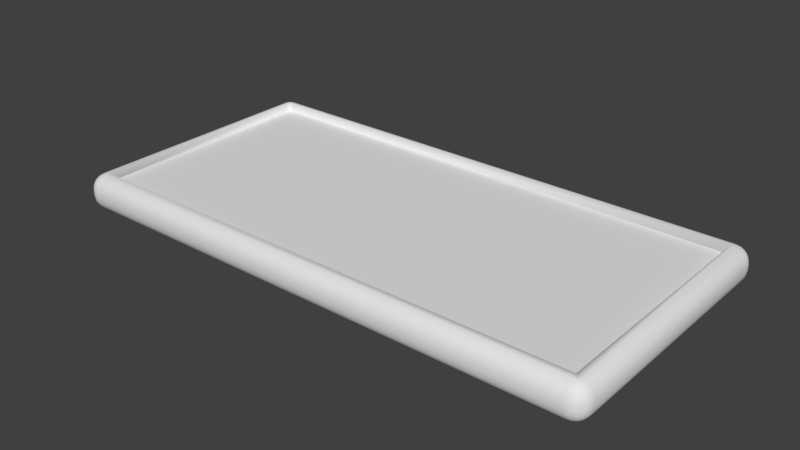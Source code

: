 # Source: door_plate.blend  (saved by Blender 2.79.0; exported with 4.5.12 LTS)
import bpy
from mathutils import Matrix  # noqa: F401  (used for matrix-valued properties, if any)

bpy.ops.wm.read_factory_settings(use_empty=True)
scene = bpy.context.scene
scene.name = 'Scene'

# ---- collections
col_collection_1 = bpy.data.collections.new('Collection 1'); scene.collection.children.link(col_collection_1)

# ---- materials (node trees are filled in below, after node groups)
mat_metal = bpy.data.materials.new('Metal')
mat_metal.alpha_threshold = 0.0
mat_metal.use_transparent_shadow = False
mat_metal.roughness = 0.5
mat_sign = bpy.data.materials.new('Sign')
mat_sign.alpha_threshold = 0.0
mat_sign.use_transparent_shadow = False
mat_sign.roughness = 0.5

# ---- material node trees

# ---- world
world_world = bpy.data.worlds.new('World'); scene.world = world_world
world_world.color = (0.05088, 0.05088, 0.05088)
world_world.use_sun_shadow = False
world_world.sun_shadow_jitter_overblur = 0.0
world_world.cycles.sampling_method = 'MANUAL'

# ---- meshes
me_cube_001 = bpy.data.meshes.new('Cube.001')
me_cube_001.from_pydata([(0.1413, -0.0663, 0.004909), (0.1413, 0.0663, 0.004909), (-0.1413, 0.0663, 0.004909), (-0.1413, -0.0663, 0.004909), (-0.1413, -0.0663, -0.01009), (-0.1413, -0.075, -0.001394), (-0.15, -0.0663, -0.001394), (-0.1413, -0.06899, -0.009665), (-0.1413, -0.07141, -0.008431), (-0.144, -0.0663, -0.009665), (-0.1441, -0.06908, -0.009161), (-0.144, -0.0713, -0.007995), (-0.1464, -0.0663, -0.008431), (-0.1463, -0.06898, -0.007989), (-0.1459, -0.0709, -0.007163), (-0.144, -0.07457, -0.001394), (-0.1464, -0.07334, -0.001394), (-0.1413, -0.07457, -0.004082), (-0.1441, -0.07407, -0.004153), (-0.1463, -0.0729, -0.004063), (-0.1413, -0.07334, -0.006505), (-0.144, -0.0729, -0.006392), (-0.1459, -0.07207, -0.005996), (-0.1496, -0.0663, -0.004082), (-0.1483, -0.0663, -0.006505), (-0.1496, -0.06899, -0.001394), (-0.1491, -0.06906, -0.004169), (-0.1479, -0.06897, -0.006387), (-0.1483, -0.07141, -0.001394), (-0.1479, -0.0713, -0.00407), (-0.1471, -0.0709, -0.005996), (-0.1413, -0.075, 0.001212), (-0.1413, -0.0663, 0.009909), (-0.15, -0.0663, 0.001212), (-0.1413, -0.07457, 0.0039), (-0.1413, -0.07334, 0.006323), (-0.144, -0.07457, 0.001212), (-0.1441, -0.07407, 0.003987), (-0.144, -0.0729, 0.006206), (-0.1464, -0.07334, 0.001212), (-0.1463, -0.0729, 0.003889), (-0.1459, -0.07207, 0.005814), (-0.144, -0.0663, 0.009483), (-0.1464, -0.0663, 0.008249), (-0.1413, -0.06899, 0.009483), (-0.1441, -0.06906, 0.008979), (-0.1463, -0.06897, 0.007814), (-0.1413, -0.07141, 0.008249), (-0.144, -0.0713, 0.007807), (-0.1459, -0.0709, 0.006982), (-0.1496, -0.06899, 0.001212), (-0.1483, -0.07141, 0.001212), (-0.1496, -0.0663, 0.0039), (-0.1491, -0.06908, 0.003972), (-0.1479, -0.0713, 0.003882), (-0.1483, -0.0663, 0.006323), (-0.1479, -0.06898, 0.00621), (-0.1471, -0.0709, 0.005814), (-0.1413, 0.0663, -0.01009), (-0.15, 0.0663, -0.001394), (-0.1413, 0.075, -0.001394), (-0.144, 0.0663, -0.009665), (-0.1464, 0.0663, -0.008431), (-0.1413, 0.06899, -0.009665), (-0.1441, 0.06906, -0.009161), (-0.1463, 0.06897, -0.007995), (-0.1413, 0.07141, -0.008431), (-0.144, 0.0713, -0.007989), (-0.1459, 0.0709, -0.007163), (-0.1496, 0.06899, -0.001394), (-0.1483, 0.07141, -0.001394), (-0.1496, 0.0663, -0.004082), (-0.1491, 0.06908, -0.004153), (-0.1479, 0.0713, -0.004063), (-0.1483, 0.0663, -0.006505), (-0.1479, 0.06898, -0.006392), (-0.1471, 0.0709, -0.005996), (-0.1413, 0.07457, -0.004082), (-0.1413, 0.07334, -0.006505), (-0.144, 0.07457, -0.001394), (-0.1441, 0.07407, -0.004169), (-0.144, 0.0729, -0.006387), (-0.1464, 0.07334, -0.001394), (-0.1463, 0.0729, -0.00407), (-0.1459, 0.07207, -0.005996), (-0.1413, 0.0663, 0.009909), (-0.1413, 0.075, 0.001212), (-0.15, 0.0663, 0.001212), (-0.1413, 0.06899, 0.009483), (-0.1413, 0.07141, 0.008249), (-0.144, 0.0663, 0.009483), (-0.1441, 0.06908, 0.008979), (-0.144, 0.0713, 0.007814), (-0.1464, 0.0663, 0.008249), (-0.1463, 0.06898, 0.007807), (-0.1459, 0.0709, 0.006982), (-0.144, 0.07457, 0.001212), (-0.1464, 0.07334, 0.001212), (-0.1413, 0.07457, 0.0039), (-0.1441, 0.07407, 0.003972), (-0.1463, 0.0729, 0.003882), (-0.1413, 0.07334, 0.006323), (-0.144, 0.0729, 0.00621), (-0.1459, 0.07207, 0.005814), (-0.1496, 0.0663, 0.0039), (-0.1483, 0.0663, 0.006323), (-0.1496, 0.06899, 0.001212), (-0.1491, 0.06906, 0.003987), (-0.1479, 0.06897, 0.006206), (-0.1483, 0.07141, 0.001212), (-0.1479, 0.0713, 0.003889), (-0.1471, 0.0709, 0.005814), (0.1413, -0.0663, -0.01009), (0.15, -0.0663, -0.001394), (0.1413, -0.075, -0.001394), (0.144, -0.0663, -0.009665), (0.1464, -0.0663, -0.008431), (0.1413, -0.06899, -0.009665), (0.1441, -0.06906, -0.009161), (0.1463, -0.06897, -0.007995), (0.1413, -0.07141, -0.008431), (0.144, -0.0713, -0.007989), (0.1459, -0.0709, -0.007163), (0.1496, -0.06899, -0.001394), (0.1483, -0.07141, -0.001394), (0.1496, -0.0663, -0.004082), (0.1491, -0.06908, -0.004153), (0.1479, -0.0713, -0.004063), (0.1483, -0.0663, -0.006505), (0.1479, -0.06898, -0.006392), (0.1471, -0.0709, -0.005996), (0.1413, -0.07457, -0.004082), (0.1413, -0.07334, -0.006505), (0.144, -0.07457, -0.001394), (0.1441, -0.07407, -0.004169), (0.144, -0.0729, -0.006387), (0.1464, -0.07334, -0.001394), (0.1463, -0.0729, -0.00407), (0.1459, -0.07207, -0.005996), (0.1413, -0.0663, 0.009909), (0.1413, -0.075, 0.001212), (0.15, -0.0663, 0.001212), (0.1413, -0.06899, 0.009483), (0.1413, -0.07141, 0.008249), (0.144, -0.0663, 0.009483), (0.1441, -0.06908, 0.008979), (0.144, -0.0713, 0.007814), (0.1464, -0.0663, 0.008249), (0.1463, -0.06898, 0.007807), (0.1459, -0.0709, 0.006982), (0.144, -0.07457, 0.001212), (0.1464, -0.07334, 0.001212), (0.1413, -0.07457, 0.0039), (0.1441, -0.07407, 0.003972), (0.1463, -0.0729, 0.003882), (0.1413, -0.07334, 0.006323), (0.144, -0.0729, 0.00621), (0.1459, -0.07207, 0.005814), (0.1496, -0.0663, 0.0039), (0.1483, -0.0663, 0.006323), (0.1496, -0.06899, 0.001212), (0.1491, -0.06906, 0.003987), (0.1479, -0.06897, 0.006206), (0.1483, -0.07141, 0.001212), (0.1479, -0.0713, 0.003889), (0.1471, -0.0709, 0.005814), (0.1413, 0.0663, -0.01009), (0.1413, 0.075, -0.001394), (0.15, 0.0663, -0.001394), (0.1413, 0.06899, -0.009665), (0.1413, 0.07141, -0.008431), (0.144, 0.0663, -0.009665), (0.1441, 0.06908, -0.009161), (0.144, 0.0713, -0.007995), (0.1464, 0.0663, -0.008431), (0.1463, 0.06898, -0.007989), (0.1459, 0.0709, -0.007163), (0.144, 0.07457, -0.001394), (0.1464, 0.07334, -0.001394), (0.1413, 0.07457, -0.004082), (0.1441, 0.07407, -0.004153), (0.1463, 0.0729, -0.004063), (0.1413, 0.07334, -0.006505), (0.144, 0.0729, -0.006392), (0.1459, 0.07207, -0.005996), (0.1496, 0.0663, -0.004082), (0.1483, 0.0663, -0.006505), (0.1496, 0.06899, -0.001394), (0.1491, 0.06906, -0.004169), (0.1479, 0.06897, -0.006387), (0.1483, 0.07141, -0.001394), (0.1479, 0.0713, -0.00407), (0.1471, 0.0709, -0.005996), (0.1413, 0.0663, 0.009909), (0.15, 0.0663, 0.001212), (0.1413, 0.075, 0.001212), (0.144, 0.0663, 0.009483), (0.1464, 0.0663, 0.008249), (0.1413, 0.06899, 0.009483), (0.1441, 0.06906, 0.008979), (0.1463, 0.06897, 0.007814), (0.1413, 0.07141, 0.008249), (0.144, 0.0713, 0.007807), (0.1459, 0.0709, 0.006982), (0.1496, 0.06899, 0.001212), (0.1483, 0.07141, 0.001212), (0.1496, 0.0663, 0.0039), (0.1491, 0.06908, 0.003972), (0.1479, 0.0713, 0.003882), (0.1483, 0.0663, 0.006323), (0.1479, 0.06898, 0.00621), (0.1471, 0.0709, 0.005814), (0.1413, 0.07457, 0.0039), (0.1413, 0.07334, 0.006323), (0.144, 0.07457, 0.001212), (0.1441, 0.07407, 0.003987), (0.144, 0.0729, 0.006206), (0.1464, 0.07334, 0.001212), (0.1463, 0.0729, 0.003889), (0.1459, 0.07207, 0.005814)], [], [(114, 140, 31, 5), (168, 194, 141, 113), (1, 2, 3, 0), (85, 32, 3, 2), (6, 33, 87, 59), (60, 86, 195, 167), (4, 7, 10, 9), (7, 8, 11, 10), (8, 20, 21, 11), (9, 10, 13, 12), (10, 11, 14, 13), (11, 21, 22, 14), (5, 15, 18, 17), (15, 16, 19, 18), (16, 28, 29, 19), (17, 18, 21, 20), (18, 19, 22, 21), (19, 29, 30, 22), (6, 23, 26, 25), (23, 24, 27, 26), (24, 12, 13, 27), (25, 26, 29, 28), (26, 27, 30, 29), (27, 13, 14, 30), (14, 22, 30), (31, 34, 37, 36), (34, 35, 38, 37), (35, 47, 48, 38), (36, 37, 40, 39), (37, 38, 41, 40), (38, 48, 49, 41), (32, 42, 45, 44), (42, 43, 46, 45), (43, 55, 56, 46), (44, 45, 48, 47), (45, 46, 49, 48), (46, 56, 57, 49), (33, 50, 53, 52), (50, 51, 54, 53), (51, 39, 40, 54), (52, 53, 56, 55), (53, 54, 57, 56), (54, 40, 41, 57), (41, 49, 57), (58, 61, 64, 63), (61, 62, 65, 64), (62, 74, 75, 65), (63, 64, 67, 66), (64, 65, 68, 67), (65, 75, 76, 68), (59, 69, 72, 71), (69, 70, 73, 72), (70, 82, 83, 73), (71, 72, 75, 74), (72, 73, 76, 75), (73, 83, 84, 76), (60, 77, 80, 79), (77, 78, 81, 80), (78, 66, 67, 81), (79, 80, 83, 82), (80, 81, 84, 83), (81, 67, 68, 84), (68, 76, 84), (85, 88, 91, 90), (88, 89, 92, 91), (89, 101, 102, 92), (90, 91, 94, 93), (91, 92, 95, 94), (92, 102, 103, 95), (86, 96, 99, 98), (96, 97, 100, 99), (97, 109, 110, 100), (98, 99, 102, 101), (99, 100, 103, 102), (100, 110, 111, 103), (87, 104, 107, 106), (104, 105, 108, 107), (105, 93, 94, 108), (106, 107, 110, 109), (107, 108, 111, 110), (108, 94, 95, 111), (95, 103, 111), (112, 115, 118, 117), (115, 116, 119, 118), (116, 128, 129, 119), (117, 118, 121, 120), (118, 119, 122, 121), (119, 129, 130, 122), (113, 123, 126, 125), (123, 124, 127, 126), (124, 136, 137, 127), (125, 126, 129, 128), (126, 127, 130, 129), (127, 137, 138, 130), (114, 131, 134, 133), (131, 132, 135, 134), (132, 120, 121, 135), (133, 134, 137, 136), (134, 135, 138, 137), (135, 121, 122, 138), (122, 130, 138), (139, 142, 145, 144), (142, 143, 146, 145), (143, 155, 156, 146), (144, 145, 148, 147), (145, 146, 149, 148), (146, 156, 157, 149), (140, 150, 153, 152), (150, 151, 154, 153), (151, 163, 164, 154), (152, 153, 156, 155), (153, 154, 157, 156), (154, 164, 165, 157), (141, 158, 161, 160), (158, 159, 162, 161), (159, 147, 148, 162), (160, 161, 164, 163), (161, 162, 165, 164), (162, 148, 149, 165), (149, 157, 165), (166, 169, 172, 171), (169, 170, 173, 172), (170, 182, 183, 173), (171, 172, 175, 174), (172, 173, 176, 175), (173, 183, 184, 176), (167, 177, 180, 179), (177, 178, 181, 180), (178, 190, 191, 181), (179, 180, 183, 182), (180, 181, 184, 183), (181, 191, 192, 184), (168, 185, 188, 187), (185, 186, 189, 188), (186, 174, 175, 189), (187, 188, 191, 190), (188, 189, 192, 191), (189, 175, 176, 192), (176, 184, 192), (193, 196, 199, 198), (196, 197, 200, 199), (197, 209, 210, 200), (198, 199, 202, 201), (199, 200, 203, 202), (200, 210, 211, 203), (194, 204, 207, 206), (204, 205, 208, 207), (205, 217, 218, 208), (206, 207, 210, 209), (207, 208, 211, 210), (208, 218, 219, 211), (195, 212, 215, 214), (212, 213, 216, 215), (213, 201, 202, 216), (214, 215, 218, 217), (215, 216, 219, 218), (216, 202, 203, 219), (203, 211, 219), (58, 4, 9, 61), (61, 9, 12, 62), (62, 12, 24, 74), (74, 24, 23, 71), (71, 23, 6, 59), (5, 31, 36, 15), (15, 36, 39, 16), (16, 39, 51, 28), (28, 51, 50, 25), (25, 50, 33, 6), (32, 85, 90, 42), (42, 90, 93, 43), (43, 93, 105, 55), (55, 105, 104, 52), (52, 104, 87, 33), (86, 60, 79, 96), (96, 79, 82, 97), (97, 82, 70, 109), (109, 70, 69, 106), (106, 69, 59, 87), (166, 58, 63, 169), (169, 63, 66, 170), (170, 66, 78, 182), (182, 78, 77, 179), (179, 77, 60, 167), (85, 193, 198, 88), (88, 198, 201, 89), (89, 201, 213, 101), (101, 213, 212, 98), (98, 212, 195, 86), (194, 168, 187, 204), (204, 187, 190, 205), (205, 190, 178, 217), (217, 178, 177, 214), (214, 177, 167, 195), (112, 166, 171, 115), (115, 171, 174, 116), (116, 174, 186, 128), (128, 186, 185, 125), (125, 185, 168, 113), (193, 139, 144, 196), (196, 144, 147, 197), (197, 147, 159, 209), (209, 159, 158, 206), (206, 158, 141, 194), (140, 114, 133, 150), (150, 133, 136, 151), (151, 136, 124, 163), (163, 124, 123, 160), (160, 123, 113, 141), (4, 112, 117, 7), (7, 117, 120, 8), (8, 120, 132, 20), (20, 132, 131, 17), (17, 131, 114, 5), (139, 32, 44, 142), (142, 44, 47, 143), (143, 47, 35, 155), (155, 35, 34, 152), (152, 34, 31, 140), (58, 166, 112, 4), (193, 85, 2, 1), (139, 193, 1, 0), (32, 139, 0, 3)])
me_cube_001.polygons.foreach_set('use_smooth', [1, 1, 0, 1, 1, 1, 1, 1, 1, 1, 1, 1, 1, 1, 1, 1, 1, 1, 1, 1, 1, 1, 1, 1, 1, 1, 1, 1, 1, 1, 1, 1, 1, 1, 1, 1, 1, 1, 1, 1, 1, 1, 1, 1, 1, 1, 1, 1, 1, 1, 1, 1, 1, 1, 1, 1, 1, 1, 1, 1, 1, 1, 1, 1, 1, 1, 1, 1, 1, 1, 1, 1, 1, 1, 1, 1, 1, 1, 1, 1, 1, 1, 1, 1, 1, 1, 1, 1, 1, 1, 1, 1, 1, 1, 1, 1, 1, 1, 1, 1, 1, 1, 1, 1, 1, 1, 1, 1, 1, 1, 1, 1, 1, 1, 1, 1, 1, 1, 1, 1, 1, 1, 1, 1, 1, 1, 1, 1, 1, 1, 1, 1, 1, 1, 1, 1, 1, 1, 1, 1, 1, 1, 1, 1, 1, 1, 1, 1, 1, 1, 1, 1, 1, 1, 1, 1, 1, 1, 1, 1, 1, 1, 1, 1, 1, 1, 1, 1, 1, 1, 1, 1, 1, 1, 1, 1, 1, 1, 1, 1, 1, 1, 1, 1, 1, 1, 1, 1, 1, 1, 1, 1, 1, 1, 1, 1, 1, 1, 1, 1, 1, 1, 1, 1, 1, 1, 1, 1, 1, 1, 1, 1, 1, 1, 1, 1, 1, 1, 1, 1, 1, 1])
me_cube_001.polygons.foreach_set('material_index', [0, 0, 1, 0, 0, 0, 0, 0, 0, 0, 0, 0, 0, 0, 0, 0, 0, 0, 0, 0, 0, 0, 0, 0, 0, 0, 0, 0, 0, 0, 0, 0, 0, 0, 0, 0, 0, 0, 0, 0, 0, 0, 0, 0, 0, 0, 0, 0, 0, 0, 0, 0, 0, 0, 0, 0, 0, 0, 0, 0, 0, 0, 0, 0, 0, 0, 0, 0, 0, 0, 0, 0, 0, 0, 0, 0, 0, 0, 0, 0, 0, 0, 0, 0, 0, 0, 0, 0, 0, 0, 0, 0, 0, 0, 0, 0, 0, 0, 0, 0, 0, 0, 0, 0, 0, 0, 0, 0, 0, 0, 0, 0, 0, 0, 0, 0, 0, 0, 0, 0, 0, 0, 0, 0, 0, 0, 0, 0, 0, 0, 0, 0, 0, 0, 0, 0, 0, 0, 0, 0, 0, 0, 0, 0, 0, 0, 0, 0, 0, 0, 0, 0, 0, 0, 0, 0, 0, 0, 0, 0, 0, 0, 0, 0, 0, 0, 0, 0, 0, 0, 0, 0, 0, 0, 0, 0, 0, 0, 0, 0, 0, 0, 0, 0, 0, 0, 0, 0, 0, 0, 0, 0, 0, 0, 0, 0, 0, 0, 0, 0, 0, 0, 0, 0, 0, 0, 0, 0, 0, 0, 0, 0, 0, 0, 0, 0, 0, 0, 0, 0, 0, 0])
_uv = me_cube_001.uv_layers.new(name='UVMap')
_uv.uv.foreach_set('vector', [0.6363, 0.032, 0.6465, 0.03195, 0.6523, 0.9239, 0.6421, 0.924, 0.8223, 0.01013, 0.8325, 0.01002, 0.8325, 0.4571, 0.8223, 0.4572, 1.0, 1.0, 0.0, 1.0, 2.98e-08, 3.576e-07, 1.0, 5.96e-08, 1.0, 0.0, 1.0, 0.4471, 0.9805, 0.4473, 0.9805, 0.0002121, 0.7001, 0.01305, 0.7103, 0.01305, 0.7103, 0.4316, 0.7001, 0.4316, 0.5809, 0.9691, 0.5707, 0.9691, 0.5707, 0.01658, 0.5809, 0.01658, 0.5321, 0.9761, 0.5427, 0.9761, 0.543, 0.9855, 0.5321, 0.9852, 0.9253, 0.01695, 0.9158, 0.01695, 0.9163, 0.007899, 0.925, 0.007594, 0.9158, 0.01695, 0.9082, 0.01695, 0.91, 0.007875, 0.9163, 0.007899, 0.5321, 0.9852, 0.543, 0.9855, 0.5426, 0.9931, 0.5321, 0.9935, 0.925, 0.007594, 0.9163, 0.007899, 0.9178, 0.001343, 0.9254, 0.0, 0.9163, 0.007899, 0.91, 0.007875, 0.9132, 0.001343, 0.9178, 0.001343, 0.6421, 0.924, 0.6421, 0.9319, 0.6313, 0.9316, 0.6315, 0.9235, 0.7205, 0.4619, 0.7125, 0.4619, 0.7111, 0.4529, 0.7185, 0.4526, 0.7125, 0.4619, 0.7027, 0.4619, 0.7029, 0.4528, 0.7111, 0.4529, 0.6315, 0.9235, 0.6313, 0.9316, 0.6225, 0.9299, 0.622, 0.922, 0.7185, 0.4526, 0.7111, 0.4529, 0.7086, 0.4463, 0.7144, 0.445, 0.7111, 0.4529, 0.7029, 0.4528, 0.7026, 0.4463, 0.7086, 0.4463, 0.7001, 0.01305, 0.6895, 0.01252, 0.6891, 0.003182, 0.7001, 0.004034, 0.6895, 0.01252, 0.68, 0.01098, 0.6804, 0.002016, 0.6891, 0.003182, 0.68, 0.01098, 0.6724, 0.008588, 0.6741, 0.0, 0.6804, 0.002016, 0.692, 0.4619, 0.693, 0.4525, 0.7029, 0.4528, 0.7027, 0.4619, 0.693, 0.4525, 0.6944, 0.445, 0.7026, 0.4463, 0.7029, 0.4528, 0.6944, 0.445, 0.6967, 0.4395, 0.7043, 0.4424, 0.7026, 0.4463, 0.7043, 0.4424, 0.7086, 0.4463, 0.7026, 0.4463, 0.6523, 0.9239, 0.6629, 0.9234, 0.6633, 0.9314, 0.6524, 0.9319, 0.6629, 0.9234, 0.6724, 0.9218, 0.672, 0.9297, 0.6633, 0.9314, 0.7656, 0.9732, 0.7732, 0.9741, 0.7736, 0.9829, 0.7673, 0.9822, 0.7205, 0.4708, 0.7186, 0.4802, 0.7111, 0.4798, 0.7125, 0.4708, 0.7186, 0.4802, 0.7144, 0.4877, 0.7086, 0.4864, 0.7111, 0.4798, 0.7144, 0.4877, 0.7086, 0.4931, 0.7043, 0.4903, 0.7086, 0.4864, 0.9803, 0.009361, 0.97, 0.009361, 0.9699, 0.0, 0.9805, 0.000242, 0.97, 0.009361, 0.9612, 0.009361, 0.9618, 0.0003047, 0.9699, 0.0, 0.738, 0.008586, 0.7304, 0.01098, 0.7299, 0.001985, 0.7362, 1.408e-05, 0.7827, 0.9746, 0.7824, 0.9837, 0.7736, 0.9829, 0.7732, 0.9741, 0.7824, 0.9837, 0.7828, 0.9907, 0.7752, 0.989, 0.7736, 0.9829, 0.6967, 0.4932, 0.6944, 0.4877, 0.7026, 0.4864, 0.7043, 0.4903, 0.7103, 0.01305, 0.7103, 0.004033, 0.7211, 0.003132, 0.7209, 0.01252, 0.692, 0.4708, 0.7027, 0.4708, 0.7029, 0.4798, 0.6931, 0.4801, 0.7027, 0.4708, 0.7125, 0.4708, 0.7111, 0.4798, 0.7029, 0.4798, 0.7209, 0.01252, 0.7211, 0.003132, 0.7299, 0.001985, 0.7304, 0.01098, 0.6931, 0.4801, 0.7029, 0.4798, 0.7026, 0.4864, 0.6944, 0.4877, 0.7029, 0.4798, 0.7111, 0.4798, 0.7086, 0.4864, 0.7026, 0.4864, 0.7086, 0.4864, 0.7043, 0.4903, 0.7026, 0.4864, 0.01085, 0.9761, 0.01085, 0.9852, 0.0, 0.9855, 0.0002807, 0.9761, 0.01085, 0.9852, 0.01085, 0.9934, 0.000353, 0.993, 0.0, 0.9855, 0.01085, 0.9934, 0.01085, 1.0, 0.0003256, 0.9985, 0.000353, 0.993, 0.9081, 0.9757, 0.9079, 0.9851, 0.8991, 0.9848, 0.8986, 0.9757, 0.9079, 0.9851, 0.9082, 0.9927, 0.9006, 0.9913, 0.8991, 0.9848, 0.9082, 0.9927, 0.9082, 0.9981, 0.9006, 0.9953, 0.9006, 0.9913, 0.7001, 0.4316, 0.7001, 0.4395, 0.6892, 0.4392, 0.6895, 0.4311, 0.6991, 0.5586, 0.692, 0.5586, 0.6931, 0.5495, 0.6995, 0.5492, 0.5809, 0.9942, 0.5809, 0.9869, 0.5915, 0.9867, 0.5914, 0.9927, 0.6895, 0.4311, 0.6892, 0.4392, 0.6804, 0.4374, 0.68, 0.4295, 0.6995, 0.5492, 0.6931, 0.5495, 0.6957, 0.543, 0.7016, 0.5416, 0.5914, 0.9927, 0.5915, 0.9867, 0.599, 0.9857, 0.599, 0.9901, 0.5809, 0.9691, 0.5915, 0.9692, 0.5918, 0.9787, 0.5809, 0.9783, 0.5915, 0.9692, 0.601, 0.9697, 0.6006, 0.9789, 0.5918, 0.9787, 0.601, 0.9697, 0.6086, 0.9704, 0.6069, 0.9795, 0.6006, 0.9789, 0.5809, 0.9783, 0.5918, 0.9787, 0.5915, 0.9867, 0.5809, 0.9869, 0.5918, 0.9787, 0.6006, 0.9789, 0.599, 0.9857, 0.5915, 0.9867, 0.6006, 0.9789, 0.6069, 0.9795, 0.6036, 0.9862, 0.599, 0.9857, 0.6036, 0.9862, 0.599, 0.9901, 0.599, 0.9857, 0.9803, 0.4592, 0.9805, 0.4684, 0.97, 0.4687, 0.97, 0.4592, 0.7561, 0.9745, 0.7656, 0.974, 0.7652, 0.9827, 0.7565, 0.9836, 0.543, 0.9704, 0.5506, 0.9697, 0.551, 0.9789, 0.5447, 0.9795, 0.97, 0.4592, 0.97, 0.4687, 0.9618, 0.4683, 0.9612, 0.4592, 0.7565, 0.9836, 0.7652, 0.9827, 0.7637, 0.9889, 0.7562, 0.9906, 0.5447, 0.9795, 0.551, 0.9789, 0.5526, 0.9857, 0.548, 0.9862, 0.5707, 0.9691, 0.5707, 0.9783, 0.5598, 0.9788, 0.5601, 0.9692, 0.5707, 0.9783, 0.5707, 0.9869, 0.5602, 0.9867, 0.5598, 0.9788, 0.5707, 0.9869, 0.5707, 0.9942, 0.5602, 0.9927, 0.5602, 0.9867, 0.5601, 0.9692, 0.5598, 0.9788, 0.551, 0.9789, 0.5506, 0.9697, 0.5598, 0.9788, 0.5602, 0.9867, 0.5526, 0.9857, 0.551, 0.9789, 0.5602, 0.9867, 0.5602, 0.9927, 0.5526, 0.9901, 0.5526, 0.9857, 0.7103, 0.4316, 0.7209, 0.4311, 0.7212, 0.4391, 0.7103, 0.4395, 0.7209, 0.4311, 0.7304, 0.4295, 0.7299, 0.4374, 0.7212, 0.4391, 0.9546, 0.4592, 0.9612, 0.4592, 0.9618, 0.4683, 0.9564, 0.4683, 0.6991, 0.5674, 0.6996, 0.5768, 0.6931, 0.5765, 0.692, 0.5674, 0.6996, 0.5768, 0.7016, 0.5844, 0.6957, 0.583, 0.6931, 0.5765, 0.7562, 0.9953, 0.7562, 0.9906, 0.7637, 0.9889, 0.7637, 0.9923, 0.548, 0.9862, 0.5526, 0.9857, 0.5526, 0.9901, 0.5322, 0.01736, 0.5322, 0.008245, 0.543, 0.007951, 0.5427, 0.01736, 0.5322, 0.008245, 0.5322, 2.447e-05, 0.5427, 0.0004245, 0.543, 0.007951, 0.7933, 0.4562, 0.8016, 0.4568, 0.8019, 0.4657, 0.7949, 0.4651, 0.9253, 0.9757, 0.925, 0.9851, 0.9162, 0.9848, 0.9158, 0.9757, 0.925, 0.9851, 0.9254, 0.9927, 0.9178, 0.9913, 0.9162, 0.9848, 0.7112, 0.5416, 0.7107, 0.5477, 0.7035, 0.5488, 0.7039, 0.5444, 0.8223, 0.4572, 0.8221, 0.4661, 0.8111, 0.4663, 0.8116, 0.4572, 0.7105, 0.5652, 0.7016, 0.5648, 0.7019, 0.5557, 0.7101, 0.5557, 0.6361, 0.005333, 0.6362, 0.01381, 0.6256, 0.01367, 0.6256, 0.006611, 0.8116, 0.4572, 0.8111, 0.4663, 0.8019, 0.4657, 0.8016, 0.4568, 0.7101, 0.5557, 0.7019, 0.5557, 0.7035, 0.5488, 0.7107, 0.5477, 0.6256, 0.006611, 0.6256, 0.01367, 0.6181, 0.01392, 0.618, 0.008787, 0.6363, 0.032, 0.6257, 0.03152, 0.6253, 0.02219, 0.6362, 0.02299, 0.6257, 0.03152, 0.6162, 0.03003, 0.6166, 0.02107, 0.6253, 0.02219, 0.6162, 0.03003, 0.6086, 0.02768, 0.6103, 0.01908, 0.6166, 0.02107, 0.6362, 0.02299, 0.6253, 0.02219, 0.6256, 0.01367, 0.6362, 0.01381, 0.6253, 0.02219, 0.6166, 0.02107, 0.6181, 0.01392, 0.6256, 0.01367, 0.6166, 0.02107, 0.6103, 0.01908, 0.6135, 0.01249, 0.6181, 0.01392, 0.6135, 0.01249, 0.618, 0.008787, 0.6181, 0.01392, 0.9254, 0.009414, 0.9256, 0.0002945, 0.9366, 0.0, 0.9361, 0.009414, 0.7827, 0.02363, 0.7732, 0.0231, 0.7736, 0.01393, 0.7824, 0.01413, 0.7732, 0.0231, 0.7656, 0.02226, 0.7673, 0.01321, 0.7736, 0.01393, 0.9361, 0.009414, 0.9366, 0.0, 0.9459, 0.0003342, 0.9461, 0.009413, 0.7824, 0.01413, 0.7736, 0.01393, 0.7752, 0.007064, 0.7827, 0.006088, 0.6724, 0.01879, 0.6661, 0.0208, 0.6645, 0.0137, 0.6691, 0.01222, 0.6465, 0.03195, 0.6465, 0.02294, 0.6573, 0.02198, 0.6571, 0.03137, 0.6465, 0.02294, 0.6464, 0.01376, 0.6569, 0.01353, 0.6573, 0.02198, 0.6464, 0.01376, 0.6464, 0.005283, 0.6569, 0.006484, 0.6569, 0.01353, 0.6571, 0.03137, 0.6573, 0.02198, 0.6661, 0.0208, 0.6666, 0.02979, 0.6573, 0.02198, 0.6569, 0.01353, 0.6645, 0.0137, 0.6661, 0.0208, 0.6569, 0.01353, 0.6569, 0.006484, 0.6645, 0.008561, 0.6645, 0.0137, 0.8325, 0.4571, 0.8428, 0.4568, 0.8429, 0.4659, 0.8323, 0.466, 0.8428, 0.4568, 0.8517, 0.4563, 0.8511, 0.4651, 0.8429, 0.4659, 0.9546, 0.009413, 0.9461, 0.009413, 0.9459, 0.0003342, 0.953, 0.0003572, 0.7109, 0.5739, 0.7112, 0.5831, 0.7029, 0.5825, 0.7019, 0.5736, 0.6572, 0.0, 0.666, 0.003524, 0.6645, 0.008561, 0.6569, 0.006484, 0.7828, 0.0, 0.7827, 0.006088, 0.7752, 0.007064, 0.7752, 0.002631, 0.6691, 0.01222, 0.6645, 0.0137, 0.6645, 0.008561, 0.01091, 0.01734, 0.0003409, 0.01734, 2.929e-07, 0.007978, 0.01091, 0.00822, 0.9082, 0.01695, 0.8986, 0.01695, 0.8991, 0.007899, 0.9078, 0.007594, 0.8986, 0.01695, 0.8911, 0.01695, 0.8928, 0.007875, 0.8991, 0.007899, 0.01091, 0.00822, 2.929e-07, 0.007978, 0.0003883, 0.0003841, 0.01091, 0.0, 0.9078, 0.007594, 0.8991, 0.007899, 0.9007, 0.001343, 0.9082, 0.0, 0.8991, 0.007899, 0.8928, 0.007875, 0.8961, 0.001343, 0.9007, 0.001343, 0.5809, 0.01658, 0.5809, 0.007687, 0.5918, 0.007591, 0.5915, 0.01675, 0.5809, 0.007687, 0.5809, 0.0, 0.5914, 0.0005659, 0.5918, 0.007591, 0.7104, 0.5156, 0.7021, 0.5163, 0.7018, 0.5071, 0.7088, 0.5066, 0.5915, 0.01675, 0.5918, 0.007591, 0.6006, 0.008377, 0.601, 0.01723, 0.5918, 0.007591, 0.5914, 0.0005659, 0.599, 0.002208, 0.6006, 0.008377, 0.7088, 0.5066, 0.7018, 0.5071, 0.7006, 0.5003, 0.7057, 0.4999, 0.8223, 0.01013, 0.8116, 0.01009, 0.8111, 0.0006001, 0.8221, 0.000912, 0.8116, 0.01009, 0.8016, 0.009728, 0.8019, 0.0005598, 0.8111, 0.0006001, 0.8016, 0.009728, 0.7933, 0.009086, 0.7949, 2.376e-06, 0.8019, 0.0005598, 0.692, 0.5166, 0.6925, 0.5071, 0.7018, 0.5071, 0.7021, 0.5163, 0.6925, 0.5071, 0.6927, 0.4992, 0.7006, 0.5003, 0.7018, 0.5071, 0.6927, 0.4992, 0.6934, 0.4932, 0.7011, 0.4959, 0.7006, 0.5003, 0.7011, 0.4959, 0.7057, 0.4999, 0.7006, 0.5003, 0.9254, 0.4593, 0.9361, 0.4593, 0.9367, 0.4687, 0.9256, 0.4684, 0.9361, 0.4593, 0.9461, 0.4593, 0.9459, 0.4683, 0.9367, 0.4687, 0.9461, 0.4593, 0.9546, 0.4593, 0.953, 0.4684, 0.9459, 0.4683, 0.7485, 0.02361, 0.7487, 0.01405, 0.7575, 0.01382, 0.758, 0.02302, 0.7487, 0.01405, 0.7483, 0.006083, 0.7559, 0.006996, 0.7575, 0.01382, 0.7483, 0.006083, 0.7483, 0.0, 0.7559, 0.002563, 0.7559, 0.006996, 0.8325, 0.01002, 0.8323, 0.0008015, 0.8429, 0.0002025, 0.8428, 0.00975, 0.692, 0.5254, 0.7021, 0.5251, 0.7018, 0.5339, 0.6926, 0.5345, 0.7021, 0.5251, 0.7104, 0.5244, 0.7087, 0.5334, 0.7018, 0.5339, 0.8428, 0.00975, 0.8429, 0.0002025, 0.8511, 0.0, 0.8517, 0.009184, 0.6926, 0.5345, 0.7018, 0.5339, 0.7006, 0.5401, 0.6927, 0.5416, 0.7018, 0.5339, 0.7087, 0.5334, 0.7057, 0.5397, 0.7006, 0.5401, 0.5707, 0.01658, 0.5601, 0.01675, 0.5598, 0.007643, 0.5707, 0.007687, 0.5601, 0.01675, 0.5506, 0.01723, 0.5511, 0.008398, 0.5598, 0.007643, 0.7656, 0.02214, 0.758, 0.02302, 0.7575, 0.01382, 0.7638, 0.01312, 0.5707, 0.007687, 0.5598, 0.007643, 0.5602, 0.0005532, 0.5707, 0.0, 0.5598, 0.007643, 0.5511, 0.008398, 0.5526, 0.002208, 0.5602, 0.0005532, 0.7638, 0.01312, 0.7575, 0.01382, 0.7559, 0.006996, 0.7605, 0.006465, 0.7559, 0.006996, 0.7559, 0.002563, 0.7605, 0.006465, 0.01085, 0.9761, 0.5321, 0.9761, 0.5321, 0.9852, 0.01085, 0.9852, 0.01085, 0.9852, 0.5321, 0.9852, 0.5321, 0.9935, 0.01085, 0.9934, 0.01085, 0.9934, 0.5321, 0.9935, 0.5321, 1.0, 0.01085, 1.0, 0.68, 0.4295, 0.68, 0.01098, 0.6895, 0.01252, 0.6895, 0.4311, 0.6895, 0.4311, 0.6895, 0.01252, 0.7001, 0.01305, 0.7001, 0.4316, 0.6421, 0.924, 0.6523, 0.9239, 0.6524, 0.9319, 0.6421, 0.9319, 0.7205, 0.4619, 0.7205, 0.4708, 0.7125, 0.4708, 0.7125, 0.4619, 0.7125, 0.4619, 0.7125, 0.4708, 0.7027, 0.4708, 0.7027, 0.4619, 0.7027, 0.4619, 0.7027, 0.4708, 0.692, 0.4708, 0.692, 0.4619, 0.7001, 0.004034, 0.7103, 0.004033, 0.7103, 0.01305, 0.7001, 0.01305, 0.9803, 0.009361, 0.9803, 0.4592, 0.97, 0.4592, 0.97, 0.009361, 0.97, 0.009361, 0.97, 0.4592, 0.9612, 0.4592, 0.9612, 0.009361, 0.738, 0.008586, 0.738, 0.4271, 0.7304, 0.4295, 0.7304, 0.01098, 0.7304, 0.01098, 0.7304, 0.4295, 0.7209, 0.4311, 0.7209, 0.01252, 0.7209, 0.01252, 0.7209, 0.4311, 0.7103, 0.4316, 0.7103, 0.01305, 0.5707, 0.9691, 0.5809, 0.9691, 0.5809, 0.9783, 0.5707, 0.9783, 0.5707, 0.9783, 0.5809, 0.9783, 0.5809, 0.9869, 0.5707, 0.9869, 0.5707, 0.9869, 0.5809, 0.9869, 0.5809, 0.9942, 0.5707, 0.9942, 0.692, 0.5674, 0.692, 0.5586, 0.6991, 0.5586, 0.6991, 0.5674, 0.7103, 0.4395, 0.7001, 0.4395, 0.7001, 0.4316, 0.7103, 0.4316, 0.01091, 0.01734, 0.01085, 0.9761, 0.0002807, 0.9761, 0.0003409, 0.01734, 0.9082, 0.01695, 0.9081, 0.9757, 0.8986, 0.9757, 0.8986, 0.01695, 0.8986, 0.01695, 0.8986, 0.9757, 0.8911, 0.9757, 0.8911, 0.01695, 0.601, 0.01723, 0.601, 0.9697, 0.5915, 0.9692, 0.5915, 0.01675, 0.5915, 0.01675, 0.5915, 0.9692, 0.5809, 0.9691, 0.5809, 0.01658, 0.7455, 0.9748, 0.738, 0.02385, 0.7485, 0.02361, 0.7561, 0.9745, 0.7561, 0.9745, 0.7485, 0.02361, 0.758, 0.02302, 0.7656, 0.974, 0.543, 0.9704, 0.543, 0.01797, 0.5506, 0.01723, 0.5506, 0.9697, 0.5506, 0.9697, 0.5506, 0.01723, 0.5601, 0.01675, 0.5601, 0.9692, 0.5601, 0.9692, 0.5601, 0.01675, 0.5707, 0.01658, 0.5707, 0.9691, 0.8325, 0.01002, 0.8223, 0.01013, 0.8221, 0.000912, 0.8323, 0.0008015, 0.692, 0.5254, 0.692, 0.5166, 0.7021, 0.5163, 0.7021, 0.5251, 0.7021, 0.5251, 0.7021, 0.5163, 0.7104, 0.5156, 0.7104, 0.5244, 0.5707, 0.0, 0.5809, 0.0, 0.5809, 0.007687, 0.5707, 0.007687, 0.5707, 0.007687, 0.5809, 0.007687, 0.5809, 0.01658, 0.5707, 0.01658, 0.5322, 0.01736, 0.01091, 0.01734, 0.01091, 0.00822, 0.5322, 0.008245, 0.5322, 0.008245, 0.01091, 0.00822, 0.01091, 0.0, 0.5322, 2.447e-05, 0.7933, 0.4562, 0.7933, 0.009086, 0.8016, 0.009728, 0.8016, 0.4568, 0.8016, 0.4568, 0.8016, 0.009728, 0.8116, 0.01009, 0.8116, 0.4572, 0.8116, 0.4572, 0.8116, 0.01009, 0.8223, 0.01013, 0.8223, 0.4572, 0.9254, 0.4593, 0.9254, 0.009414, 0.9361, 0.009414, 0.9361, 0.4593, 0.9361, 0.4593, 0.9361, 0.009414, 0.9461, 0.009413, 0.9461, 0.4593, 0.9461, 0.4593, 0.9461, 0.009413, 0.9546, 0.009413, 0.9546, 0.4593, 0.8517, 0.009184, 0.8517, 0.4563, 0.8428, 0.4568, 0.8428, 0.00975, 0.8428, 0.00975, 0.8428, 0.4568, 0.8325, 0.4571, 0.8325, 0.01002, 0.6465, 0.03195, 0.6363, 0.032, 0.6362, 0.02299, 0.6465, 0.02294, 0.6465, 0.02294, 0.6362, 0.02299, 0.6362, 0.01381, 0.6464, 0.01376, 0.6464, 0.01376, 0.6362, 0.01381, 0.6361, 0.005333, 0.6464, 0.005283, 0.7019, 0.5736, 0.7016, 0.5648, 0.7105, 0.5652, 0.7109, 0.5739, 0.8323, 0.466, 0.8221, 0.4661, 0.8223, 0.4572, 0.8325, 0.4571, 0.5321, 0.9761, 0.5322, 0.01736, 0.5427, 0.01736, 0.5427, 0.9761, 0.9253, 0.01695, 0.9253, 0.9757, 0.9158, 0.9757, 0.9158, 0.01695, 0.9158, 0.01695, 0.9158, 0.9757, 0.9082, 0.9757, 0.9082, 0.01695, 0.622, 0.922, 0.6162, 0.03003, 0.6257, 0.03152, 0.6315, 0.9235, 0.6315, 0.9235, 0.6257, 0.03152, 0.6363, 0.032, 0.6421, 0.924, 0.7933, 0.02381, 0.7933, 0.9748, 0.7827, 0.9746, 0.7827, 0.02363, 0.7827, 0.02363, 0.7827, 0.9746, 0.7732, 0.9741, 0.7732, 0.0231, 0.7732, 0.0231, 0.7732, 0.9741, 0.7656, 0.9732, 0.7656, 0.02226, 0.6666, 0.02979, 0.6724, 0.9218, 0.6629, 0.9234, 0.6571, 0.03137, 0.6571, 0.03137, 0.6629, 0.9234, 0.6523, 0.9239, 0.6465, 0.03195, 0.01085, 0.9761, 0.01091, 0.01734, 0.5322, 0.01736, 0.5321, 0.9761, 0.8714, 0.892, 0.8714, 6.572e-07, 0.8911, 0.0, 0.8911, 0.892, 0.692, 0.4395, 0.692, 0.8581, 0.6724, 0.8581, 0.6724, 0.4396, 0.8517, 0.9525, 0.8517, 5.055e-08, 0.8714, 0.0, 0.8714, 0.9525])
me_cube_001.materials.append(mat_metal)
me_cube_001.materials.append(mat_sign)
me_cube_001.use_remesh_preserve_volume = False
me_cube_001.use_remesh_preserve_attributes = False
me_cube_001.use_mirror_vertex_groups = False
me_cube_001.update()

# ---- objects
ob_cube = bpy.data.objects.new('Cube', me_cube_001)

# ---- transforms, parenting, visibility, modifiers, constraints
ob_cube.location = (-5.08e-09, -1.964e-09, 9.091e-05)
ob_cube.lineart.crease_threshold = 0.0

# ---- collection membership
col_collection_1.objects.link(ob_cube)

# ---- scene / render settings (as saved in the file)
scene.frame_start = 1; scene.frame_end = 250; scene.frame_set(1)
scene.render.engine = 'BLENDER_EEVEE_NEXT'
scene.render.resolution_percentage = 50
scene.render.dither_intensity = 0.0
scene.cycles.use_denoising = False
scene.cycles.samples = 128
scene.cycles.sampling_pattern = 'TABULATED_SOBOL'
scene.cycles.use_adaptive_sampling = False
scene.cycles.use_light_tree = False
scene.cycles.blur_glossy = 0.0
scene.cycles.sample_clamp_indirect = 0.0
scene.view_settings.view_transform = 'Standard'
bpy.context.view_layer.update()

# ---- added for rendering (the .blend has no active camera and no usable light): camera, sun
cam_auto = bpy.data.cameras.new('AutoCamera')
cam_auto.lens = 50.0
cam_auto.sensor_width = 36.0
cam_auto.clip_end = 1000.0
ob_auto_camera = bpy.data.objects.new('AutoCamera', cam_auto)
scene.collection.objects.link(ob_auto_camera)
ob_auto_camera.location = (0.310881, -0.373057, 0.248705)
ob_auto_camera.rotation_euler = (1.09748, -7.21219e-08, 0.694738)
scene.camera = ob_auto_camera
light_auto_sun = bpy.data.lights.new('AutoSun', 'SUN')
light_auto_sun.energy = 3.0
light_auto_sun.angle = 0.0523599
ob_auto_sun = bpy.data.objects.new('AutoSun', light_auto_sun)
scene.collection.objects.link(ob_auto_sun)
ob_auto_sun.rotation_euler = (0.872665, 0.174533, 0.523599)
bpy.context.view_layer.update()
